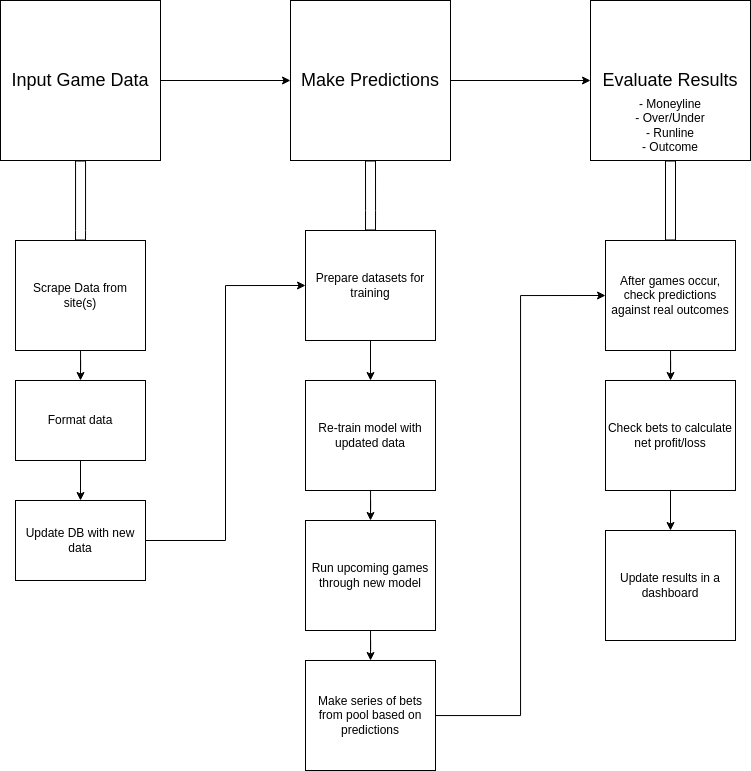

The diagram above was exported from draw.io. Its source (the exported page's mxGraphModel, read from the mxfile embedded in the PNG):
<mxGraphModel dx="1687" dy="906" grid="1" gridSize="10" guides="1" tooltips="1" connect="1" arrows="1" fold="1" page="1" pageScale="1" pageWidth="850" pageHeight="1100" math="0" shadow="0">
  <root>
    <mxCell id="0" />
    <mxCell id="1" parent="0" />
    <mxCell id="pVVR50R1QzDzifHra2IK-4" style="edgeStyle=orthogonalEdgeStyle;rounded=0;orthogonalLoop=1;jettySize=auto;html=1;entryX=0;entryY=0.5;entryDx=0;entryDy=0;" edge="1" parent="1" source="pVVR50R1QzDzifHra2IK-1" target="pVVR50R1QzDzifHra2IK-3">
      <mxGeometry relative="1" as="geometry" />
    </mxCell>
    <mxCell id="pVVR50R1QzDzifHra2IK-9" style="edgeStyle=orthogonalEdgeStyle;rounded=0;orthogonalLoop=1;jettySize=auto;html=1;entryX=0.5;entryY=0;entryDx=0;entryDy=0;shape=flexArrow;endArrow=none;endFill=0;" edge="1" parent="1" source="pVVR50R1QzDzifHra2IK-1" target="pVVR50R1QzDzifHra2IK-8">
      <mxGeometry relative="1" as="geometry">
        <Array as="points">
          <mxPoint x="130" y="370" />
          <mxPoint x="130" y="370" />
        </Array>
      </mxGeometry>
    </mxCell>
    <mxCell id="pVVR50R1QzDzifHra2IK-1" value="&lt;font style=&quot;font-size: 18px;&quot;&gt;Input Game Data&lt;/font&gt;" style="whiteSpace=wrap;html=1;aspect=fixed;" vertex="1" parent="1">
      <mxGeometry x="50" y="140" width="160" height="160" as="geometry" />
    </mxCell>
    <mxCell id="pVVR50R1QzDzifHra2IK-6" style="edgeStyle=orthogonalEdgeStyle;rounded=0;orthogonalLoop=1;jettySize=auto;html=1;" edge="1" parent="1" source="pVVR50R1QzDzifHra2IK-3" target="pVVR50R1QzDzifHra2IK-5">
      <mxGeometry relative="1" as="geometry" />
    </mxCell>
    <mxCell id="pVVR50R1QzDzifHra2IK-3" value="&lt;font style=&quot;font-size: 18px;&quot;&gt;Make Predictions&lt;br&gt;&lt;/font&gt;" style="whiteSpace=wrap;html=1;aspect=fixed;" vertex="1" parent="1">
      <mxGeometry x="340" y="140" width="160" height="160" as="geometry" />
    </mxCell>
    <mxCell id="pVVR50R1QzDzifHra2IK-25" style="edgeStyle=orthogonalEdgeStyle;rounded=0;orthogonalLoop=1;jettySize=auto;html=1;entryX=0.5;entryY=0;entryDx=0;entryDy=0;endArrow=none;endFill=0;shape=flexArrow;" edge="1" parent="1" source="pVVR50R1QzDzifHra2IK-5" target="pVVR50R1QzDzifHra2IK-21">
      <mxGeometry relative="1" as="geometry" />
    </mxCell>
    <mxCell id="pVVR50R1QzDzifHra2IK-5" value="&lt;font style=&quot;font-size: 18px;&quot;&gt;Evaluate Results&lt;br&gt;&lt;/font&gt;" style="whiteSpace=wrap;html=1;aspect=fixed;" vertex="1" parent="1">
      <mxGeometry x="640" y="140" width="160" height="160" as="geometry" />
    </mxCell>
    <mxCell id="pVVR50R1QzDzifHra2IK-7" value="- Moneyline&lt;br&gt;- Over/Under&lt;br&gt;- Runline&lt;br&gt;- Outcome" style="rounded=0;whiteSpace=wrap;html=1;strokeColor=none;" vertex="1" parent="1">
      <mxGeometry x="665" y="240" width="110" height="50" as="geometry" />
    </mxCell>
    <mxCell id="pVVR50R1QzDzifHra2IK-11" style="edgeStyle=orthogonalEdgeStyle;rounded=0;orthogonalLoop=1;jettySize=auto;html=1;entryX=0.5;entryY=0;entryDx=0;entryDy=0;" edge="1" parent="1" source="pVVR50R1QzDzifHra2IK-8" target="pVVR50R1QzDzifHra2IK-10">
      <mxGeometry relative="1" as="geometry" />
    </mxCell>
    <mxCell id="pVVR50R1QzDzifHra2IK-8" value="Scrape Data from site(s)" style="rounded=0;whiteSpace=wrap;html=1;" vertex="1" parent="1">
      <mxGeometry x="65" y="380" width="130" height="110" as="geometry" />
    </mxCell>
    <mxCell id="pVVR50R1QzDzifHra2IK-13" style="edgeStyle=orthogonalEdgeStyle;rounded=0;orthogonalLoop=1;jettySize=auto;html=1;entryX=0.5;entryY=0;entryDx=0;entryDy=0;" edge="1" parent="1" source="pVVR50R1QzDzifHra2IK-10" target="pVVR50R1QzDzifHra2IK-12">
      <mxGeometry relative="1" as="geometry" />
    </mxCell>
    <mxCell id="pVVR50R1QzDzifHra2IK-10" value="Format data" style="rounded=0;whiteSpace=wrap;html=1;" vertex="1" parent="1">
      <mxGeometry x="65" y="520" width="130" height="80" as="geometry" />
    </mxCell>
    <mxCell id="pVVR50R1QzDzifHra2IK-16" style="edgeStyle=orthogonalEdgeStyle;rounded=0;orthogonalLoop=1;jettySize=auto;html=1;entryX=0;entryY=0.5;entryDx=0;entryDy=0;" edge="1" parent="1" source="pVVR50R1QzDzifHra2IK-12" target="pVVR50R1QzDzifHra2IK-15">
      <mxGeometry relative="1" as="geometry" />
    </mxCell>
    <mxCell id="pVVR50R1QzDzifHra2IK-12" value="Update DB with new data" style="rounded=0;whiteSpace=wrap;html=1;" vertex="1" parent="1">
      <mxGeometry x="65" y="640" width="130" height="80" as="geometry" />
    </mxCell>
    <mxCell id="pVVR50R1QzDzifHra2IK-14" style="edgeStyle=orthogonalEdgeStyle;rounded=0;orthogonalLoop=1;jettySize=auto;html=1;entryX=0.5;entryY=0;entryDx=0;entryDy=0;shape=flexArrow;endArrow=none;endFill=0;exitX=0.5;exitY=1;exitDx=0;exitDy=0;" edge="1" parent="1" target="pVVR50R1QzDzifHra2IK-15" source="pVVR50R1QzDzifHra2IK-3">
      <mxGeometry relative="1" as="geometry">
        <mxPoint x="460" y="330" as="sourcePoint" />
        <Array as="points">
          <mxPoint x="420" y="350" />
          <mxPoint x="420" y="350" />
        </Array>
      </mxGeometry>
    </mxCell>
    <mxCell id="pVVR50R1QzDzifHra2IK-18" style="edgeStyle=orthogonalEdgeStyle;rounded=0;orthogonalLoop=1;jettySize=auto;html=1;entryX=0.5;entryY=0;entryDx=0;entryDy=0;" edge="1" parent="1" source="pVVR50R1QzDzifHra2IK-15" target="pVVR50R1QzDzifHra2IK-17">
      <mxGeometry relative="1" as="geometry" />
    </mxCell>
    <mxCell id="pVVR50R1QzDzifHra2IK-15" value="Prepare datasets for training" style="rounded=0;whiteSpace=wrap;html=1;" vertex="1" parent="1">
      <mxGeometry x="355" y="370" width="130" height="110" as="geometry" />
    </mxCell>
    <mxCell id="pVVR50R1QzDzifHra2IK-20" style="edgeStyle=orthogonalEdgeStyle;rounded=0;orthogonalLoop=1;jettySize=auto;html=1;entryX=0.5;entryY=0;entryDx=0;entryDy=0;" edge="1" parent="1" source="pVVR50R1QzDzifHra2IK-17" target="pVVR50R1QzDzifHra2IK-19">
      <mxGeometry relative="1" as="geometry" />
    </mxCell>
    <mxCell id="pVVR50R1QzDzifHra2IK-17" value="Re-train model with updated data" style="rounded=0;whiteSpace=wrap;html=1;" vertex="1" parent="1">
      <mxGeometry x="355" y="520" width="130" height="110" as="geometry" />
    </mxCell>
    <mxCell id="pVVR50R1QzDzifHra2IK-29" style="edgeStyle=orthogonalEdgeStyle;rounded=0;orthogonalLoop=1;jettySize=auto;html=1;" edge="1" parent="1" source="pVVR50R1QzDzifHra2IK-19" target="pVVR50R1QzDzifHra2IK-28">
      <mxGeometry relative="1" as="geometry" />
    </mxCell>
    <mxCell id="pVVR50R1QzDzifHra2IK-19" value="Run upcoming games through new model" style="rounded=0;whiteSpace=wrap;html=1;" vertex="1" parent="1">
      <mxGeometry x="355" y="660" width="130" height="110" as="geometry" />
    </mxCell>
    <mxCell id="pVVR50R1QzDzifHra2IK-27" style="edgeStyle=orthogonalEdgeStyle;rounded=0;orthogonalLoop=1;jettySize=auto;html=1;" edge="1" parent="1" source="pVVR50R1QzDzifHra2IK-21" target="pVVR50R1QzDzifHra2IK-26">
      <mxGeometry relative="1" as="geometry" />
    </mxCell>
    <mxCell id="pVVR50R1QzDzifHra2IK-21" value="After games occur, check predictions against real outcomes" style="rounded=0;whiteSpace=wrap;html=1;" vertex="1" parent="1">
      <mxGeometry x="655" y="380" width="130" height="110" as="geometry" />
    </mxCell>
    <mxCell id="pVVR50R1QzDzifHra2IK-32" style="edgeStyle=orthogonalEdgeStyle;rounded=0;orthogonalLoop=1;jettySize=auto;html=1;entryX=0.5;entryY=0;entryDx=0;entryDy=0;" edge="1" parent="1" source="pVVR50R1QzDzifHra2IK-26" target="pVVR50R1QzDzifHra2IK-31">
      <mxGeometry relative="1" as="geometry" />
    </mxCell>
    <mxCell id="pVVR50R1QzDzifHra2IK-26" value="Check bets to calculate net profit/loss" style="rounded=0;whiteSpace=wrap;html=1;" vertex="1" parent="1">
      <mxGeometry x="655" y="520" width="130" height="110" as="geometry" />
    </mxCell>
    <mxCell id="pVVR50R1QzDzifHra2IK-30" style="edgeStyle=orthogonalEdgeStyle;rounded=0;orthogonalLoop=1;jettySize=auto;html=1;entryX=0;entryY=0.5;entryDx=0;entryDy=0;" edge="1" parent="1" source="pVVR50R1QzDzifHra2IK-28" target="pVVR50R1QzDzifHra2IK-21">
      <mxGeometry relative="1" as="geometry" />
    </mxCell>
    <mxCell id="pVVR50R1QzDzifHra2IK-28" value="Make series of bets from pool based on predictions" style="rounded=0;whiteSpace=wrap;html=1;" vertex="1" parent="1">
      <mxGeometry x="355" y="800" width="130" height="110" as="geometry" />
    </mxCell>
    <mxCell id="pVVR50R1QzDzifHra2IK-31" value="Update results in a dashboard" style="rounded=0;whiteSpace=wrap;html=1;" vertex="1" parent="1">
      <mxGeometry x="655" y="670" width="130" height="110" as="geometry" />
    </mxCell>
  </root>
</mxGraphModel>